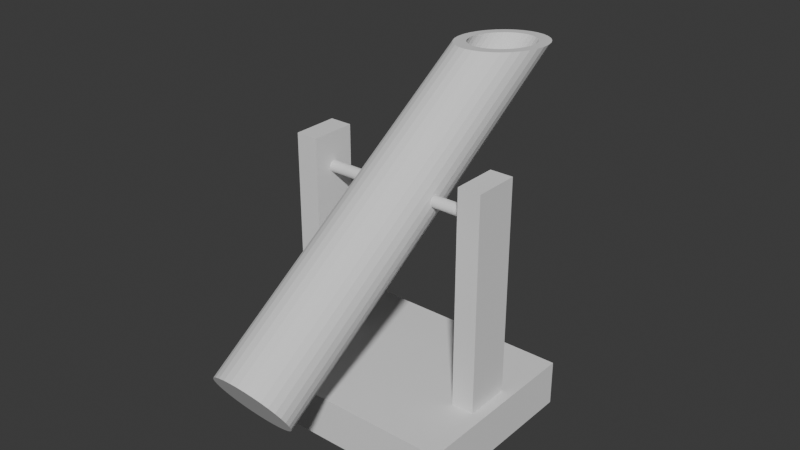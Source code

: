 # Source: sisiodosi_2.blend  (saved by Blender 4.2.66; exported with 4.5.12 LTS)
import bpy
from mathutils import Matrix  # noqa: F401  (used for matrix-valued properties, if any)

bpy.ops.wm.read_factory_settings(use_empty=True)
scene = bpy.context.scene
scene.name = 'Scene'

# ---- collections
col_collection = bpy.data.collections.new('Collection'); scene.collection.children.link(col_collection)

# ---- world
world_world = bpy.data.worlds.new('World'); scene.world = world_world
world_world.use_nodes = True; world_world.node_tree.nodes.clear()
_N = world_world.node_tree.nodes; _L = world_world.node_tree.links
n0 = _N.new('ShaderNodeOutputWorld'); n0.name = 'World Output'; n0.location = (300, 300)
n1 = _N.new('ShaderNodeBackground'); n1.name = 'Background'; n1.location = (10, 300)
n1.inputs[0].default_value = (0.05088, 0.05088, 0.05088, 1.0)
_L.new(n1.outputs[0], n0.inputs[0])
n0.is_active_output = True
world_world.color = (0.05088, 0.05088, 0.05088)
world_world.sun_shadow_jitter_overblur = 0.0

# ---- meshes
me_x = bpy.data.meshes.new('円柱')
me_x.from_pydata([(0.0, 1.0, -1.0), (0.1951, 0.9808, -1.0), (0.3827, 0.9239, -1.0), (0.5556, 0.8315, -1.0), (0.7071, 0.7071, -1.0), (0.8315, 0.5556, -1.0), (0.9239, 0.3827, -1.0), (0.9808, 0.1951, -1.0), (1.0, 0.0, -1.0), (0.9808, -0.1951, -1.0), (0.9239, -0.3827, -1.0), (0.8315, -0.5556, -1.0), (0.7071, -0.7071, -1.0), (0.5556, -0.8315, -1.0), (0.3827, -0.9239, -1.0), (0.1951, -0.9808, -1.0), (0.0, -1.0, -1.0), (-0.1951, -0.9808, -1.0), (-0.3827, -0.9239, -1.0), (-0.5556, -0.8315, -1.0), (-0.7071, -0.7071, -1.0), (-0.8315, -0.5556, -1.0), (-0.9239, -0.3827, -1.0), (-0.9808, -0.1951, -1.0), (-1.0, 0.0, -1.0), (-0.9808, 0.1951, -1.0), (-0.9239, 0.3827, -1.0), (-0.8315, 0.5556, -1.0), (-0.7071, 0.7071, -1.0), (-0.5556, 0.8315, -1.0), (-0.3827, 0.9239, -1.0), (-0.1951, 0.9808, -1.0), (0.2803, 0.6766, -1.0), (0.5179, 0.5179, -1.0), (0.4069, 0.609, -1.0), (0.5179, -0.5179, -1.0), (0.609, -0.4069, -1.0), (0.6766, -0.2803, -1.0), (-0.5179, -0.5179, -1.0), (-0.4069, -0.609, -1.0), (-0.2803, -0.6766, -1.0), (-0.6766, 0.2803, -1.0), (-0.5179, 0.5179, -1.0), (-0.609, 0.4069, -1.0), (0.0, 0.7324, -1.0), (0.2803, -0.6766, -1.0), (0.1429, -0.7183, -1.0), (0.1429, 0.7183, -1.0), (0.6766, 0.2803, -1.0), (0.609, 0.4069, -1.0), (0.7324, 0.0, -1.0), (0.7183, -0.1429, -1.0), (0.7183, 0.1429, -1.0), (0.4069, -0.609, -1.0), (-0.7324, 0.0, -1.0), (-0.7183, -0.1429, -1.0), (-0.7183, 0.1429, -1.0), (-0.609, -0.4069, -1.0), (-0.6766, -0.2803, -1.0), (-0.2803, 0.6766, -1.0), (-0.4069, 0.609, -1.0), (0.0, -0.7324, -1.0), (-0.1429, -0.7183, -1.0), (-0.1429, 0.7183, -1.0), (0.0, 1.0, 0.9926), (0.1951, 0.9808, 0.9887), (0.3827, 0.9239, 0.9772), (0.5556, 0.8315, 0.9584), (0.7071, 0.7071, 0.9332), (0.8315, 0.5556, 0.9025), (0.9239, 0.3827, 0.8675), (0.9808, 0.1951, 0.8295), (1.0, 0.0, 0.79), (0.9831, -0.1712, 0.7553), (0.9808, -0.1951, 0.7505), (0.9239, -0.3827, 0.7125), (0.8315, -0.5556, 0.6774), (0.7071, -0.7071, 0.6467), (0.5556, -0.8315, 0.6215), (0.3827, -0.9239, 0.6028), (0.1951, -0.9808, 0.5913), (0.0, -1.0, 0.5874), (-0.1951, -0.9808, 0.5913), (-0.3827, -0.9239, 0.6028), (-0.5556, -0.8315, 0.6215), (-0.7071, -0.7071, 0.6467), (-0.8315, -0.5556, 0.6774), (-0.9239, -0.3827, 0.7125), (-0.9808, -0.1951, 0.7505), (-0.9979, -0.0209, 0.7857), (-1.0, 0.0, 0.79), (-0.9808, 0.1951, 0.8295), (-0.9239, 0.3827, 0.8675), (-0.8315, 0.5556, 0.9025), (-0.7071, 0.7071, 0.9332), (-0.5556, 0.8315, 0.9584), (-0.3827, 0.9239, 0.9772), (-0.1951, 0.9808, 0.9887), (0.1429, 0.7183, 0.9355), (0.0, 0.7324, 0.9384), (0.2803, 0.6766, 0.9271), (0.4069, 0.609, 0.9134), (0.5179, 0.5179, 0.8949), (0.609, 0.4069, 0.8724), (0.6766, 0.2803, 0.8468), (0.7183, 0.1429, 0.8189), (0.7324, 0.0, 0.79), (0.7183, -0.1429, 0.761), (0.6766, -0.2803, 0.7332), (0.609, -0.4069, 0.7075), (0.5179, -0.5179, 0.6851), (0.4069, -0.609, 0.6666), (0.2803, -0.6766, 0.6529), (0.1429, -0.7183, 0.6445), (0.0, -0.7324, 0.6416), (-0.1429, -0.7183, 0.6445), (-0.2803, -0.6766, 0.6529), (-0.4069, -0.609, 0.6666), (-0.5179, -0.5179, 0.6851), (-0.609, -0.4069, 0.7075), (-0.6766, -0.2803, 0.7332), (-0.7183, -0.1429, 0.761), (-0.7324, 0.0, 0.79), (-0.7183, 0.1429, 0.8189), (-0.6766, 0.2803, 0.8468), (-0.609, 0.4069, 0.8724), (-0.5179, 0.5179, 0.8949), (-0.4069, 0.609, 0.9134), (-0.2803, 0.6766, 0.9271), (-0.1429, 0.7183, 0.9355), (0.0, 0.7324, -1.0), (0.0, 0.7324, -0.9237), (0.1429, 0.7183, -1.0), (0.1429, 0.7183, -0.9237), (0.2803, 0.6766, -1.0), (0.2803, 0.6766, -0.9237), (0.4069, 0.609, -1.0), (0.4069, 0.609, -0.9237), (0.5179, 0.5179, -1.0), (0.5179, 0.5179, -0.9237), (0.609, 0.4069, -1.0), (0.609, 0.4069, -0.9237), (0.6766, 0.2803, -1.0), (0.6766, 0.2803, -0.9237), (0.7183, 0.1429, -1.0), (0.7183, 0.1429, -0.9237), (0.7324, 0.0, -1.0), (0.7324, 0.0, -0.9237), (0.7183, -0.1429, -1.0), (0.7183, -0.1429, -0.9237), (0.6766, -0.2803, -1.0), (0.6766, -0.2803, -0.9237), (0.609, -0.4069, -1.0), (0.609, -0.4069, -0.9237), (0.5179, -0.5179, -1.0), (0.5179, -0.5179, -0.9237), (0.4069, -0.609, -1.0), (0.4069, -0.609, -0.9237), (0.2803, -0.6766, -1.0), (0.2803, -0.6766, -0.9237), (0.1429, -0.7183, -1.0), (0.1429, -0.7183, -0.9237), (0.0, -0.7324, -1.0), (0.0, -0.7324, -0.9237), (-0.1429, -0.7183, -1.0), (-0.1429, -0.7183, -0.9237), (-0.2803, -0.6766, -1.0), (-0.2803, -0.6766, -0.9237), (-0.4069, -0.609, -1.0), (-0.4069, -0.609, -0.9237), (-0.5179, -0.5179, -1.0), (-0.5179, -0.5179, -0.9237), (-0.609, -0.4069, -1.0), (-0.609, -0.4069, -0.9237), (-0.6766, -0.2803, -1.0), (-0.6766, -0.2803, -0.9237), (-0.7183, -0.1429, -1.0), (-0.7183, -0.1429, -0.9237), (-0.7324, 0.0, -1.0), (-0.7324, 0.0, -0.9237), (-0.7183, 0.1429, -1.0), (-0.7183, 0.1429, -0.9237), (-0.6766, 0.2803, -1.0), (-0.6766, 0.2803, -0.9237), (-0.609, 0.4069, -1.0), (-0.609, 0.4069, -0.9237), (-0.5179, 0.5179, -1.0), (-0.5179, 0.5179, -0.9237), (-0.4069, 0.609, -1.0), (-0.4069, 0.609, -0.9237), (-0.2803, 0.6766, -1.0), (-0.2803, 0.6766, -0.9237), (-0.1429, 0.7183, -1.0), (-0.1429, 0.7183, -0.9237), (1.0, 0.0, -0.025), (1.0, 0.0, 0.025), (0.9972, 0.02869, 0.02452), (0.9972, 0.02869, -0.02452), (0.992, 0.0817, -0.02079), (0.9945, 0.05628, 0.0231), (0.9945, 0.05628, -0.0231), (0.992, 0.0817, 0.02079), (0.9898, 0.104, -0.01768), (0.9898, 0.104, 0.01768), (0.988, 0.1223, 0.01389), (0.988, 0.1223, -0.01389), (0.9866, 0.1359, -0.009567), (0.9866, 0.1359, 0.009567), (0.9858, 0.1442, -0.004877), (0.9858, 0.1442, 0.004877), (0.9855, 0.1471, 0.0), (0.992, -0.0817, -0.02079), (0.9945, -0.05628, -0.0231), (0.9945, -0.05628, 0.0231), (0.992, -0.0817, 0.02079), (0.9972, -0.02869, 0.02452), (0.9972, -0.02869, -0.02452), (0.9855, -0.1471, 0.0), (0.9858, -0.1442, 0.004877), (0.9858, -0.1442, -0.004877), (0.988, -0.1223, -0.01389), (0.9866, -0.1359, 0.009567), (0.9866, -0.1359, -0.009567), (0.988, -0.1223, 0.01389), (0.9898, -0.104, 0.01768), (0.9898, -0.104, -0.01768), (-1.0, 0.0, -0.025), (-1.0, 0.0, 0.025), (-0.9855, -0.1471, 0.0), (-0.9858, -0.1442, -0.004877), (-0.9858, -0.1442, 0.004877), (-0.9866, -0.1359, -0.009567), (-0.9866, -0.1359, 0.009567), (-0.988, -0.1223, -0.01389), (-0.988, -0.1223, 0.01389), (-0.992, -0.0817, 0.02079), (-0.992, -0.0817, -0.02079), (-0.9898, -0.104, -0.01768), (-0.9898, -0.104, 0.01768), (-0.9945, -0.05628, -0.0231), (-0.9945, -0.05628, 0.0231), (-0.9972, -0.02869, 0.02452), (-0.9972, -0.02869, -0.02452), (-0.9972, 0.02869, 0.02452), (-0.9972, 0.02869, -0.02452), (-0.9945, 0.05628, -0.0231), (-0.9945, 0.05628, 0.0231), (-0.992, 0.0817, -0.02079), (-0.992, 0.0817, 0.02079), (-0.988, 0.1223, 0.01389), (-0.988, 0.1223, -0.01389), (-0.9898, 0.104, -0.01768), (-0.9898, 0.104, 0.01768), (-0.9866, 0.1359, -0.009567), (-0.9866, 0.1359, 0.009567), (-0.9855, 0.1471, 0.0), (-0.9858, 0.1442, 0.004877), (-0.9858, 0.1442, -0.004877), (0.7171, 0.1471, 0.0), (0.7183, 0.1429, -0.005634), (0.7179, 0.1442, -0.004877), (0.7183, 0.1429, 0.005634), (0.7179, 0.1442, 0.004877), (0.7243, 0.0817, -0.02079), (0.7243, 0.0817, 0.02079), (0.7222, 0.104, -0.01768), (0.7222, 0.104, 0.01768), (0.7204, 0.1223, 0.01389), (0.7204, 0.1223, -0.01389), (0.719, 0.1359, -0.009567), (0.719, 0.1359, 0.009567), (0.7296, 0.02869, -0.02452), (0.7296, 0.02869, 0.02452), (0.7324, 0.0, -0.025), (0.7324, 0.0, 0.025), (0.7269, 0.05628, -0.0231), (0.7269, 0.05628, 0.0231), (0.7183, -0.1429, -0.005634), (0.7183, -0.1429, 0.005634), (0.719, -0.1359, 0.009567), (0.719, -0.1359, -0.009567), (0.7204, -0.1223, -0.01389), (0.7204, -0.1223, 0.01389), (0.7222, -0.104, -0.01768), (0.7222, -0.104, 0.01768), (0.7243, -0.0817, 0.02079), (0.7243, -0.0817, -0.02079), (0.7269, -0.05628, 0.0231), (0.7269, -0.05628, -0.0231), (0.7296, -0.02869, 0.02452), (0.7296, -0.02869, -0.02452), (0.7171, -0.1471, 0.0), (0.7179, -0.1442, -0.004877), (0.7179, -0.1442, 0.004877), (-0.7171, -0.1471, 0.0), (-0.7179, -0.1442, -0.004877), (-0.7183, -0.1429, -0.005634), (-0.7183, -0.1429, 0.005634), (-0.7179, -0.1442, 0.004877), (-0.7269, -0.05628, 0.0231), (-0.7269, -0.05628, -0.0231), (-0.7296, -0.02869, 0.02452), (-0.7296, -0.02869, -0.02452), (-0.7324, 0.0, -0.025), (-0.7324, 0.0, 0.025), (-0.719, -0.1359, -0.009567), (-0.719, -0.1359, 0.009567), (-0.7204, -0.1223, -0.01389), (-0.7222, -0.104, 0.01768), (-0.7222, -0.104, -0.01768), (-0.7243, -0.0817, -0.02079), (-0.7243, -0.0817, 0.02079), (-0.7204, -0.1223, 0.01389), (-0.7222, 0.104, 0.01768), (-0.7222, 0.104, -0.01768), (-0.7243, 0.0817, -0.02079), (-0.7243, 0.0817, 0.02079), (-0.7204, 0.1223, -0.01389), (-0.7204, 0.1223, 0.01389), (-0.7183, 0.1429, -0.005634), (-0.7183, 0.1429, 0.005634), (-0.719, 0.1359, 0.009567), (-0.719, 0.1359, -0.009567), (-0.7296, 0.02869, -0.02452), (-0.7269, 0.05628, -0.0231), (-0.7269, 0.05628, 0.0231), (-0.7296, 0.02869, 0.02452), (-0.7171, 0.1471, 0.0), (-0.7179, 0.1442, -0.004877), (-0.7179, 0.1442, 0.004877)], [], [(1, 0, 64, 65), (2, 1, 65, 66), (3, 2, 66, 67), (4, 3, 67, 68), (69, 5, 4, 68), (70, 6, 5, 69), (71, 7, 6, 70), (194, 8, 7, 71, 72, 195, 196, 199, 201, 203, 204, 207, 209, 210, 208, 206, 205, 202, 198, 200, 197), (195, 72, 73, 74, 9, 8, 194, 216, 212, 211, 225, 220, 222, 219, 217, 218, 221, 223, 224, 214, 213, 215), (75, 10, 9, 74), (76, 11, 10, 75), (77, 12, 11, 76), (78, 13, 12, 77), (79, 14, 13, 78), (80, 15, 14, 79), (81, 16, 15, 80), (82, 17, 16, 81), (83, 18, 17, 82), (84, 19, 18, 83), (85, 20, 19, 84), (21, 20, 85, 86), (22, 21, 86, 87), (23, 22, 87, 88), (24, 23, 88, 89, 90, 227, 241, 240, 235, 238, 234, 232, 230, 228, 229, 231, 233, 237, 236, 239, 242, 226), (90, 91, 25, 24, 226, 244, 245, 247, 251, 250, 253, 257, 255, 256, 254, 249, 252, 248, 246, 243, 227), (26, 25, 91, 92), (27, 26, 92, 93), (28, 27, 93, 94), (29, 28, 94, 95), (30, 29, 95, 96), (31, 30, 96, 97), (0, 31, 97, 64), (50, 52, 7, 8, 9, 10, 11, 12, 13, 14, 15, 16, 17, 18, 19, 20, 21, 22, 23, 24, 25, 26, 27, 28, 29, 30, 31, 63, 59, 60, 42, 43, 41, 56, 54, 55, 58, 57, 38, 39, 40, 62, 61, 46, 45, 53, 35, 36, 37, 51), (63, 31, 0, 1, 2, 3, 4, 5, 6, 7, 52, 48, 49, 33, 34, 32, 47, 44), (130, 44, 47, 132), (133, 98, 99, 131), (132, 47, 32, 134), (135, 100, 98, 133), (134, 32, 34, 136), (137, 101, 100, 135), (136, 34, 33, 138), (139, 102, 101, 137), (141, 103, 102, 139), (33, 49, 140, 138), (143, 104, 103, 141), (49, 48, 142, 140), (105, 104, 143, 145, 259, 260, 258, 262, 261), (48, 52, 144, 142), (259, 145, 147, 273, 271, 275, 263, 265, 268, 269), (106, 105, 261, 270, 267, 266, 264, 276, 272, 274), (52, 50, 146, 144), (278, 107, 106, 274, 289, 287, 285, 284, 282, 279), (147, 149, 277, 280, 281, 283, 286, 288, 290, 273), (50, 51, 148, 146), (149, 151, 108, 107, 278, 293, 291, 292, 277), (51, 37, 150, 148), (109, 108, 151, 153), (37, 36, 152, 150), (155, 110, 109, 153), (36, 35, 154, 152), (157, 111, 110, 155), (35, 53, 156, 154), (159, 112, 111, 157), (53, 45, 158, 156), (113, 112, 159, 161), (45, 46, 160, 158), (114, 113, 161, 163), (46, 61, 162, 160), (165, 115, 114, 163), (61, 62, 164, 162), (116, 115, 165, 167), (62, 40, 166, 164), (117, 116, 167, 169), (40, 39, 168, 166), (171, 118, 117, 169), (39, 38, 170, 168), (170, 38, 57, 172), (173, 119, 118, 171), (172, 57, 58, 174), (175, 120, 119, 173), (174, 58, 55, 176), (297, 121, 120, 175, 177, 296, 295, 294, 298), (176, 55, 54, 178), (304, 122, 121, 297, 306, 312, 308, 311, 299, 301), (296, 177, 179, 303, 302, 300, 310, 309, 307, 305), (178, 54, 56, 180), (320, 123, 122, 304, 326, 325, 316, 313, 318, 321), (303, 179, 181, 319, 322, 317, 314, 315, 324, 323), (180, 56, 41, 182), (319, 181, 183, 124, 123, 320, 329, 327, 328), (182, 41, 43, 184), (185, 125, 124, 183), (184, 43, 42, 186), (187, 126, 125, 185), (186, 42, 60, 188), (189, 127, 126, 187), (188, 60, 59, 190), (191, 128, 127, 189), (190, 59, 63, 192), (193, 129, 128, 191), (192, 63, 44, 130), (131, 99, 129, 193), (106, 107, 73, 72, 71, 70, 69, 68, 67, 66, 65, 64, 97, 96, 95, 94, 93, 92, 91, 90, 89, 122, 123, 124, 125, 126, 127, 128, 129, 99, 98, 100, 101, 102, 103, 104, 105), (121, 122, 89, 88, 87, 86, 85, 84, 83, 82, 81, 80, 79, 78, 77, 76, 75, 74, 73, 107, 108, 109, 110, 111, 112, 113, 114, 115, 116, 117, 118, 119, 120), (141, 139, 137, 135, 133, 131, 193, 191, 189, 187, 185, 183, 181, 179, 177, 175, 173, 171, 169, 167, 165, 163, 161, 159, 157, 155, 153, 151, 149, 147, 145, 143), (192, 130, 132, 134, 136, 138, 140, 142, 144, 146, 148, 150, 152, 154, 156, 158, 160, 162, 164, 166, 168, 170, 172, 174, 176, 178, 180, 182, 184, 186, 188, 190), (208, 210, 258, 260), (255, 257, 328, 327), (206, 208, 260, 259, 269), (319, 328, 257, 253, 322), (205, 206, 269, 268), (253, 250, 317, 322), (202, 205, 268, 265), (250, 251, 314, 317), (198, 202, 265, 263), (314, 251, 247, 315), (200, 198, 263, 275), (315, 247, 245, 324), (197, 200, 275, 271), (245, 244, 323, 324), (194, 197, 271, 273), (244, 226, 303, 323), (290, 216, 194, 273), (242, 302, 303, 226), (288, 212, 216, 290), (239, 300, 302, 242), (286, 211, 212, 288), (239, 236, 310, 300), (283, 225, 211, 286), (236, 237, 309, 310), (281, 220, 225, 283), (237, 233, 307, 309), (280, 222, 220, 281), (231, 305, 307, 233), (277, 292, 219, 222, 280), (229, 295, 296, 305, 231), (291, 217, 219, 292), (295, 229, 228, 294), (217, 291, 293, 218), (294, 228, 230, 298), (218, 293, 278, 279, 221), (298, 230, 232, 306, 297), (221, 279, 282, 223), (306, 232, 234, 312), (223, 282, 284, 224), (312, 234, 238, 308), (224, 284, 285, 214), (308, 238, 235, 311), (214, 285, 287, 213), (311, 235, 240, 299), (213, 287, 289, 215), (299, 240, 241, 301), (215, 289, 274, 195), (301, 241, 227, 304), (272, 196, 195, 274), (304, 227, 243, 326), (276, 199, 196, 272), (326, 243, 246, 325), (264, 201, 199, 276), (248, 316, 325, 246), (266, 203, 201, 264), (252, 313, 316, 248), (267, 204, 203, 266), (313, 252, 249, 318), (270, 207, 204, 267), (318, 249, 254, 321), (262, 209, 207, 270, 261), (321, 254, 256, 329, 320), (258, 210, 209, 262), (255, 327, 329, 256)])
_uv = me_x.uv_layers.new(name='UVマップ')
_uv.uv.foreach_set('vector', [0.9688, 0.5, 1.0, 0.5, 1.0, 0.9981, 0.9687, 0.9972, 0.9375, 0.5, 0.9688, 0.5, 0.9687, 0.9972, 0.9375, 0.9943, 0.9062, 0.5, 0.9375, 0.5, 0.9375, 0.9943, 0.9062, 0.9896, 0.875, 0.5, 0.9062, 0.5, 0.9062, 0.9896, 0.875, 0.9833, 0.8438, 0.9756, 0.8438, 0.5, 0.875, 0.5, 0.875, 0.9833, 0.8125, 0.9669, 0.8125, 0.5, 0.8438, 0.5, 0.8438, 0.9756, 0.7812, 0.9574, 0.7812, 0.5, 0.8125, 0.5, 0.8125, 0.9669, 0.75, 0.7437, 0.75, 0.5, 0.7812, 0.5, 0.7812, 0.9574, 0.75, 0.9475, 0.75, 0.7562, 0.7546, 0.7561, 0.759, 0.7558, 0.7631, 0.7552, 0.7667, 0.7544, 0.7696, 0.7535, 0.7718, 0.7524, 0.7731, 0.7512, 0.7736, 0.75, 0.7731, 0.7488, 0.7718, 0.7476, 0.7696, 0.7465, 0.7667, 0.7456, 0.7631, 0.7448, 0.759, 0.7442, 0.7546, 0.7439, 0.75, 0.7562, 0.75, 0.9475, 0.7226, 0.9388, 0.7188, 0.9376, 0.7188, 0.5, 0.75, 0.5, 0.75, 0.7437, 0.7454, 0.7439, 0.741, 0.7442, 0.7369, 0.7448, 0.7333, 0.7456, 0.7304, 0.7465, 0.7282, 0.7476, 0.7269, 0.7488, 0.7264, 0.75, 0.7269, 0.7512, 0.7282, 0.7524, 0.7304, 0.7535, 0.7333, 0.7544, 0.7369, 0.7552, 0.741, 0.7558, 0.7454, 0.7561, 0.6875, 0.9281, 0.6875, 0.5, 0.7188, 0.5, 0.7188, 0.9376, 0.6562, 0.9194, 0.6562, 0.5, 0.6875, 0.5, 0.6875, 0.9281, 0.625, 0.9117, 0.625, 0.5, 0.6562, 0.5, 0.6562, 0.9194, 0.5938, 0.9054, 0.5938, 0.5, 0.625, 0.5, 0.625, 0.9117, 0.5625, 0.9007, 0.5625, 0.5, 0.5938, 0.5, 0.5938, 0.9054, 0.5312, 0.8978, 0.5312, 0.5, 0.5625, 0.5, 0.5625, 0.9007, 0.5, 0.8968, 0.5, 0.5, 0.5312, 0.5, 0.5312, 0.8978, 0.4688, 0.8978, 0.4688, 0.5, 0.5, 0.5, 0.5, 0.8968, 0.4375, 0.9007, 0.4375, 0.5, 0.4688, 0.5, 0.4688, 0.8978, 0.4062, 0.9054, 0.4062, 0.5, 0.4375, 0.5, 0.4375, 0.9007, 0.375, 0.9117, 0.375, 0.5, 0.4062, 0.5, 0.4062, 0.9054, 0.3438, 0.5, 0.375, 0.5, 0.375, 0.9117, 0.3438, 0.9194, 0.3125, 0.5, 0.3438, 0.5, 0.3438, 0.9194, 0.3125, 0.9281, 0.2812, 0.5, 0.3125, 0.5, 0.3125, 0.9281, 0.2812, 0.9376, 0.25, 0.5, 0.2812, 0.5, 0.2812, 0.9376, 0.2533, 0.9464, 0.25, 0.9475, 0.25, 0.7562, 0.2546, 0.7561, 0.259, 0.7558, 0.2631, 0.7552, 0.2667, 0.7544, 0.2696, 0.7535, 0.2718, 0.7524, 0.2731, 0.7512, 0.2736, 0.75, 0.2731, 0.7488, 0.2718, 0.7476, 0.2696, 0.7465, 0.2667, 0.7456, 0.2631, 0.7448, 0.259, 0.7442, 0.2546, 0.7439, 0.25, 0.7437, 0.25, 0.9475, 0.2188, 0.9574, 0.2188, 0.5, 0.25, 0.5, 0.25, 0.7437, 0.2454, 0.7439, 0.241, 0.7442, 0.2369, 0.7448, 0.2333, 0.7456, 0.2304, 0.7465, 0.2282, 0.7476, 0.2269, 0.7488, 0.2264, 0.75, 0.2269, 0.7512, 0.2282, 0.7524, 0.2304, 0.7535, 0.2333, 0.7544, 0.2369, 0.7552, 0.241, 0.7558, 0.2454, 0.7561, 0.25, 0.7562, 0.1875, 0.5, 0.2188, 0.5, 0.2188, 0.9574, 0.1875, 0.9669, 0.1562, 0.5, 0.1875, 0.5, 0.1875, 0.9669, 0.1562, 0.9756, 0.125, 0.5, 0.1562, 0.5, 0.1562, 0.9756, 0.125, 0.9833, 0.09375, 0.5, 0.125, 0.5, 0.125, 0.9833, 0.09375, 0.9896, 0.0625, 0.5, 0.09375, 0.5, 0.09375, 0.9896, 0.0625, 0.9943, 0.03125, 0.5, 0.0625, 0.5, 0.0625, 0.9943, 0.03125, 0.9972, 0.0, 0.5, 0.03125, 0.5, 0.03125, 0.9972, 0.0, 0.9981, 0.9258, 0.25, 0.9224, 0.2843, 0.9854, 0.2968, 0.99, 0.25, 0.9854, 0.2032, 0.9717, 0.1582, 0.9496, 0.1167, 0.9197, 0.08029, 0.8833, 0.05045, 0.8418, 0.02827, 0.7968, 0.01461, 0.75, 0.01, 0.7032, 0.01461, 0.6582, 0.02827, 0.6167, 0.05045, 0.5803, 0.08029, 0.5504, 0.1167, 0.5283, 0.1582, 0.5146, 0.2032, 0.51, 0.25, 0.5146, 0.2968, 0.5283, 0.3418, 0.5504, 0.3833, 0.5803, 0.4197, 0.6167, 0.4496, 0.6582, 0.4717, 0.7032, 0.4854, 0.7157, 0.4224, 0.6827, 0.4124, 0.6523, 0.3962, 0.6257, 0.3743, 0.6038, 0.3477, 0.5876, 0.3173, 0.5776, 0.2843, 0.5742, 0.25, 0.5776, 0.2157, 0.5876, 0.1827, 0.6038, 0.1523, 0.6257, 0.1257, 0.6523, 0.1038, 0.6827, 0.08761, 0.7157, 0.0776, 0.75, 0.07423, 0.7843, 0.0776, 0.8173, 0.08761, 0.8477, 0.1038, 0.8743, 0.1257, 0.8962, 0.1523, 0.9124, 0.1827, 0.9224, 0.2157, 0.7157, 0.4224, 0.7032, 0.4854, 0.75, 0.49, 0.7968, 0.4854, 0.8418, 0.4717, 0.8833, 0.4496, 0.9197, 0.4197, 0.9496, 0.3833, 0.9717, 0.3418, 0.9854, 0.2968, 0.9224, 0.2843, 0.9124, 0.3173, 0.8962, 0.3477, 0.8743, 0.3743, 0.8477, 0.3962, 0.8173, 0.4124, 0.7843, 0.4224, 0.75, 0.4258, 1.0, 0.525, 1.0, 0.525, 0.9688, 0.525, 0.9688, 0.525, 0.9688, 0.5422, 0.9688, 0.9605, 1.0, 0.9611, 1.0, 0.5422, 0.9688, 0.525, 0.9688, 0.525, 0.9375, 0.525, 0.9375, 0.525, 0.9375, 0.5422, 0.9375, 0.9586, 0.9688, 0.9605, 0.9688, 0.5422, 0.9375, 0.525, 0.9375, 0.525, 0.9062, 0.525, 0.9062, 0.525, 0.9062, 0.5422, 0.9062, 0.9555, 0.9375, 0.9586, 0.9375, 0.5422, 0.9062, 0.525, 0.9062, 0.525, 0.875, 0.525, 0.875, 0.525, 0.875, 0.5422, 0.875, 0.9514, 0.9062, 0.9555, 0.9062, 0.5422, 0.8438, 0.5422, 0.8438, 0.9463, 0.875, 0.9514, 0.875, 0.5422, 0.875, 0.525, 0.8438, 0.525, 0.8438, 0.525, 0.875, 0.525, 0.8125, 0.5422, 0.8125, 0.9405, 0.8438, 0.9463, 0.8438, 0.5422, 0.8438, 0.525, 0.8125, 0.525, 0.8125, 0.525, 0.8438, 0.525, 0.7812, 0.9343, 0.8125, 0.9405, 0.8125, 0.5422, 0.7812, 0.5422, 0.7812, 0.7487, 0.7816, 0.7489, 0.7822, 0.75, 0.7816, 0.7511, 0.7812, 0.7513, 0.8125, 0.525, 0.7812, 0.525, 0.7812, 0.525, 0.8125, 0.525, 0.7812, 0.7487, 0.7812, 0.5422, 0.75, 0.5422, 0.75, 0.7444, 0.7563, 0.7445, 0.7623, 0.7448, 0.7679, 0.7453, 0.7727, 0.746, 0.7767, 0.7469, 0.7797, 0.7478, 0.75, 0.9277, 0.7812, 0.9343, 0.7812, 0.7513, 0.7797, 0.7522, 0.7767, 0.7531, 0.7727, 0.754, 0.7679, 0.7547, 0.7623, 0.7552, 0.7563, 0.7555, 0.75, 0.7556, 0.7812, 0.525, 0.75, 0.525, 0.75, 0.525, 0.7812, 0.525, 0.7188, 0.7513, 0.7188, 0.9212, 0.75, 0.9277, 0.75, 0.7556, 0.7437, 0.7555, 0.7377, 0.7552, 0.7321, 0.7547, 0.7273, 0.754, 0.7233, 0.7531, 0.7203, 0.7522, 0.75, 0.5422, 0.7188, 0.5422, 0.7188, 0.7487, 0.7203, 0.7478, 0.7233, 0.7469, 0.7273, 0.746, 0.7321, 0.7453, 0.7377, 0.7448, 0.7437, 0.7445, 0.75, 0.7444, 0.75, 0.525, 0.7188, 0.525, 0.7188, 0.525, 0.75, 0.525, 0.7188, 0.5422, 0.6875, 0.5422, 0.6875, 0.915, 0.7188, 0.9212, 0.7188, 0.7513, 0.7184, 0.7511, 0.7178, 0.75, 0.7184, 0.7489, 0.7188, 0.7487, 0.7188, 0.525, 0.6875, 0.525, 0.6875, 0.525, 0.7188, 0.525, 0.6562, 0.9092, 0.6875, 0.915, 0.6875, 0.5422, 0.6562, 0.5422, 0.6875, 0.525, 0.6562, 0.525, 0.6562, 0.525, 0.6875, 0.525, 0.625, 0.5422, 0.625, 0.9041, 0.6562, 0.9092, 0.6562, 0.5422, 0.6562, 0.525, 0.625, 0.525, 0.625, 0.525, 0.6562, 0.525, 0.5938, 0.5422, 0.5938, 0.9, 0.625, 0.9041, 0.625, 0.5422, 0.625, 0.525, 0.5938, 0.525, 0.5938, 0.525, 0.625, 0.525, 0.5625, 0.5422, 0.5625, 0.8969, 0.5938, 0.9, 0.5938, 0.5422, 0.5938, 0.525, 0.5625, 0.525, 0.5625, 0.525, 0.5938, 0.525, 0.5312, 0.895, 0.5625, 0.8969, 0.5625, 0.5422, 0.5312, 0.5422, 0.5625, 0.525, 0.5312, 0.525, 0.5312, 0.525, 0.5625, 0.525, 0.5, 0.8944, 0.5312, 0.895, 0.5312, 0.5422, 0.5, 0.5422, 0.5312, 0.525, 0.5, 0.525, 0.5, 0.525, 0.5312, 0.525, 0.4688, 0.5422, 0.4688, 0.895, 0.5, 0.8944, 0.5, 0.5422, 0.5, 0.525, 0.4688, 0.525, 0.4688, 0.525, 0.5, 0.525, 0.4375, 0.8969, 0.4688, 0.895, 0.4688, 0.5422, 0.4375, 0.5422, 0.4688, 0.525, 0.4375, 0.525, 0.4375, 0.525, 0.4688, 0.525, 0.4062, 0.9, 0.4375, 0.8969, 0.4375, 0.5422, 0.4062, 0.5422, 0.4375, 0.525, 0.4062, 0.525, 0.4062, 0.525, 0.4375, 0.525, 0.375, 0.5422, 0.375, 0.9041, 0.4062, 0.9, 0.4062, 0.5422, 0.4062, 0.525, 0.375, 0.525, 0.375, 0.525, 0.4062, 0.525, 0.375, 0.525, 0.375, 0.525, 0.3438, 0.525, 0.3438, 0.525, 0.3438, 0.5422, 0.3438, 0.9092, 0.375, 0.9041, 0.375, 0.5422, 0.3438, 0.525, 0.3438, 0.525, 0.3125, 0.525, 0.3125, 0.525, 0.3125, 0.5422, 0.3125, 0.915, 0.3438, 0.9092, 0.3438, 0.5422, 0.3125, 0.525, 0.3125, 0.525, 0.2812, 0.525, 0.2812, 0.525, 0.2812, 0.7513, 0.2812, 0.9212, 0.3125, 0.915, 0.3125, 0.5422, 0.2812, 0.5422, 0.2812, 0.7487, 0.2816, 0.7489, 0.2822, 0.75, 0.2816, 0.7511, 0.2812, 0.525, 0.2812, 0.525, 0.25, 0.525, 0.25, 0.525, 0.25, 0.7556, 0.25, 0.9277, 0.2812, 0.9212, 0.2812, 0.7513, 0.2797, 0.7522, 0.2767, 0.7531, 0.2727, 0.754, 0.2679, 0.7547, 0.2623, 0.7552, 0.2563, 0.7555, 0.2812, 0.7487, 0.2812, 0.5422, 0.25, 0.5422, 0.25, 0.7444, 0.2563, 0.7445, 0.2623, 0.7448, 0.2679, 0.7453, 0.2727, 0.746, 0.2767, 0.7469, 0.2797, 0.7478, 0.25, 0.525, 0.25, 0.525, 0.2188, 0.525, 0.2188, 0.525, 0.2188, 0.7513, 0.2188, 0.9343, 0.25, 0.9277, 0.25, 0.7556, 0.2437, 0.7555, 0.2377, 0.7552, 0.2321, 0.7547, 0.2273, 0.754, 0.2233, 0.7531, 0.2203, 0.7522, 0.25, 0.7444, 0.25, 0.5422, 0.2188, 0.5422, 0.2188, 0.7487, 0.2203, 0.7478, 0.2233, 0.7469, 0.2273, 0.746, 0.2321, 0.7453, 0.2377, 0.7448, 0.2437, 0.7445, 0.2188, 0.525, 0.2188, 0.525, 0.1875, 0.525, 0.1875, 0.525, 0.2188, 0.7487, 0.2188, 0.5422, 0.1875, 0.5422, 0.1875, 0.9405, 0.2188, 0.9343, 0.2188, 0.7513, 0.2184, 0.7511, 0.2178, 0.75, 0.2184, 0.7489, 0.1875, 0.525, 0.1875, 0.525, 0.1562, 0.525, 0.1562, 0.525, 0.1562, 0.5422, 0.1562, 0.9463, 0.1875, 0.9405, 0.1875, 0.5422, 0.1562, 0.525, 0.1562, 0.525, 0.125, 0.525, 0.125, 0.525, 0.125, 0.5422, 0.125, 0.9514, 0.1562, 0.9463, 0.1562, 0.5422, 0.125, 0.525, 0.125, 0.525, 0.09375, 0.525, 0.09375, 0.525, 0.09375, 0.5422, 0.09375, 0.9555, 0.125, 0.9514, 0.125, 0.5422, 0.09375, 0.525, 0.09375, 0.525, 0.0625, 0.525, 0.0625, 0.525, 0.0625, 0.5422, 0.0625, 0.9586, 0.09375, 0.9555, 0.09375, 0.5422, 0.0625, 0.525, 0.0625, 0.525, 0.03125, 0.525, 0.03125, 0.525, 0.03125, 0.5422, 0.03125, 0.9605, 0.0625, 0.9586, 0.0625, 0.5422, 0.03125, 0.525, 0.03125, 0.525, 0.0, 0.525, 0.0, 0.525, 0.0, 0.5422, 0.0, 0.9611, 0.03125, 0.9605, 0.03125, 0.5422, 0.5382, 0.7984, 0.5469, 0.7996, 0.5487, 0.7772, 0.5382, 0.7758, 0.5263, 0.7774, 0.5149, 0.7822, 0.5044, 0.7901, 0.4951, 0.8006, 0.4876, 0.8134, 0.4819, 0.8281, 0.4785, 0.844, 0.4773, 0.8605, 0.4785, 0.877, 0.4819, 0.8929, 0.4876, 0.9076, 0.4951, 0.9204, 0.5044, 0.9309, 0.5149, 0.9388, 0.5263, 0.9436, 0.5382, 0.9452, 0.5395, 0.945, 0.5382, 0.9225, 0.5295, 0.9213, 0.5212, 0.9178, 0.5134, 0.9121, 0.5067, 0.9044, 0.5011, 0.895, 0.497, 0.8842, 0.4945, 0.8726, 0.4936, 0.8605, 0.4945, 0.8484, 0.497, 0.8367, 0.5011, 0.826, 0.5067, 0.8166, 0.5134, 0.8089, 0.5212, 0.8032, 0.5295, 0.7996, 0.5469, 0.9213, 0.5382, 0.9225, 0.5395, 0.945, 0.5501, 0.9436, 0.5616, 0.9388, 0.5721, 0.9309, 0.5813, 0.9204, 0.5889, 0.9076, 0.5945, 0.8929, 0.598, 0.877, 0.5992, 0.8605, 0.598, 0.844, 0.5945, 0.8281, 0.5889, 0.8134, 0.5813, 0.8006, 0.5721, 0.7901, 0.5616, 0.7822, 0.5501, 0.7774, 0.5487, 0.7772, 0.5469, 0.7996, 0.5553, 0.8032, 0.563, 0.8089, 0.5698, 0.8166, 0.5754, 0.826, 0.5795, 0.8367, 0.582, 0.8484, 0.5829, 0.8605, 0.582, 0.8726, 0.5795, 0.8842, 0.5754, 0.895, 0.5698, 0.9044, 0.563, 0.9121, 0.5553, 0.9178, 0.4232, 0.3657, 0.3973, 0.3973, 0.3657, 0.4232, 0.3297, 0.4424, 0.2906, 0.4543, 0.25, 0.4583, 0.2094, 0.4543, 0.1703, 0.4424, 0.1343, 0.4232, 0.1027, 0.3973, 0.07684, 0.3657, 0.05759, 0.3297, 0.04574, 0.2906, 0.04174, 0.25, 0.04574, 0.2094, 0.05759, 0.1703, 0.07684, 0.1343, 0.1027, 0.1027, 0.1343, 0.07684, 0.1703, 0.05759, 0.2094, 0.04574, 0.25, 0.04174, 0.2906, 0.04574, 0.3297, 0.05759, 0.3657, 0.07684, 0.3973, 0.1027, 0.4232, 0.1343, 0.4424, 0.1703, 0.4543, 0.2094, 0.4583, 0.25, 0.4543, 0.2906, 0.4424, 0.3297, 0.7094, 0.4543, 0.75, 0.4583, 0.7906, 0.4543, 0.8297, 0.4424, 0.8657, 0.4232, 0.8973, 0.3973, 0.9232, 0.3657, 0.9424, 0.3297, 0.9543, 0.2906, 0.9583, 0.25, 0.9543, 0.2094, 0.9424, 0.1703, 0.9232, 0.1343, 0.8973, 0.1027, 0.8657, 0.07684, 0.8297, 0.05759, 0.7906, 0.04574, 0.75, 0.04174, 0.7094, 0.04574, 0.6703, 0.05759, 0.6343, 0.07684, 0.6027, 0.1027, 0.5768, 0.1343, 0.5576, 0.1703, 0.5457, 0.2094, 0.5417, 0.25, 0.5457, 0.2906, 0.5576, 0.3297, 0.5768, 0.3657, 0.6027, 0.3973, 0.6343, 0.4232, 0.6703, 0.4424, 0.9688, 0.6453, 1.0, 0.6453, 1.0, 0.6738, 0.9688, 0.6737, 1.0, 0.8547, 0.9688, 0.8547, 0.9688, 0.8263, 1.0, 0.8262, 0.9375, 0.6452, 0.9688, 0.6453, 0.9688, 0.6737, 0.9637, 0.6737, 0.9375, 0.6736, 0.9637, 0.8263, 0.9688, 0.8263, 0.9688, 0.8547, 0.9375, 0.8548, 0.9375, 0.8264, 0.9062, 0.645, 0.9375, 0.6452, 0.9375, 0.6736, 0.9062, 0.6735, 0.9375, 0.8548, 0.9062, 0.855, 0.9062, 0.8265, 0.9375, 0.8264, 0.875, 0.6448, 0.9062, 0.645, 0.9062, 0.6735, 0.875, 0.6733, 0.9062, 0.855, 0.875, 0.8552, 0.875, 0.8267, 0.9062, 0.8265, 0.8438, 0.6446, 0.875, 0.6448, 0.875, 0.6733, 0.8438, 0.673, 0.875, 0.8267, 0.875, 0.8552, 0.8438, 0.8554, 0.8438, 0.827, 0.8125, 0.6443, 0.8438, 0.6446, 0.8438, 0.673, 0.8125, 0.6728, 0.8438, 0.827, 0.8438, 0.8554, 0.8125, 0.8557, 0.8125, 0.8272, 0.7812, 0.6441, 0.8125, 0.6443, 0.8125, 0.6728, 0.7812, 0.6725, 0.8125, 0.8557, 0.7812, 0.8559, 0.7812, 0.8275, 0.8125, 0.8272, 0.75, 0.6438, 0.7812, 0.6441, 0.7812, 0.6725, 0.75, 0.6722, 0.7812, 0.8559, 0.75, 0.8562, 0.75, 0.8278, 0.7812, 0.8275, 0.7188, 0.6725, 0.7188, 0.6441, 0.75, 0.6438, 0.75, 0.6722, 0.7188, 0.8559, 0.7188, 0.8275, 0.75, 0.8278, 0.75, 0.8562, 0.6875, 0.6728, 0.6875, 0.6443, 0.7188, 0.6441, 0.7188, 0.6725, 0.6875, 0.8557, 0.6875, 0.8272, 0.7188, 0.8275, 0.7188, 0.8559, 0.6562, 0.673, 0.6562, 0.6446, 0.6875, 0.6443, 0.6875, 0.6728, 0.6875, 0.8557, 0.6562, 0.8554, 0.6562, 0.827, 0.6875, 0.8272, 0.625, 0.6733, 0.625, 0.6448, 0.6562, 0.6446, 0.6562, 0.673, 0.6562, 0.8554, 0.625, 0.8552, 0.625, 0.8267, 0.6562, 0.827, 0.5938, 0.6735, 0.5938, 0.645, 0.625, 0.6448, 0.625, 0.6733, 0.625, 0.8552, 0.5938, 0.855, 0.5938, 0.8265, 0.625, 0.8267, 0.5625, 0.6736, 0.5625, 0.6452, 0.5938, 0.645, 0.5938, 0.6735, 0.5625, 0.8548, 0.5625, 0.8264, 0.5938, 0.8265, 0.5938, 0.855, 0.5363, 0.6737, 0.5312, 0.6737, 0.5312, 0.6453, 0.5625, 0.6452, 0.5625, 0.6736, 0.5312, 0.8547, 0.5312, 0.8263, 0.5363, 0.8263, 0.5625, 0.8264, 0.5625, 0.8548, 0.5, 0.6738, 0.5, 0.6453, 0.5312, 0.6453, 0.5312, 0.6737, 0.5312, 0.8263, 0.5312, 0.8547, 0.5, 0.8547, 0.5, 0.8262, 0.5, 0.6453, 0.5, 0.6738, 0.4688, 0.6737, 0.4688, 0.6453, 0.5, 0.8262, 0.5, 0.8547, 0.4688, 0.8547, 0.4688, 0.8263, 0.4688, 0.6453, 0.4688, 0.6737, 0.4637, 0.6737, 0.4375, 0.6736, 0.4375, 0.6452, 0.4688, 0.8263, 0.4688, 0.8547, 0.4375, 0.8548, 0.4375, 0.8264, 0.4637, 0.8263, 0.4375, 0.6452, 0.4375, 0.6736, 0.4062, 0.6735, 0.4062, 0.645, 0.4375, 0.8264, 0.4375, 0.8548, 0.4062, 0.855, 0.4062, 0.8265, 0.4062, 0.645, 0.4062, 0.6735, 0.375, 0.6733, 0.375, 0.6448, 0.4062, 0.8265, 0.4062, 0.855, 0.375, 0.8552, 0.375, 0.8267, 0.375, 0.6448, 0.375, 0.6733, 0.3438, 0.673, 0.3438, 0.6446, 0.375, 0.8267, 0.375, 0.8552, 0.3438, 0.8554, 0.3438, 0.827, 0.3438, 0.6446, 0.3438, 0.673, 0.3125, 0.6728, 0.3125, 0.6443, 0.3438, 0.827, 0.3438, 0.8554, 0.3125, 0.8557, 0.3125, 0.8272, 0.3125, 0.6443, 0.3125, 0.6728, 0.2812, 0.6725, 0.2812, 0.6441, 0.3125, 0.8272, 0.3125, 0.8557, 0.2812, 0.8559, 0.2812, 0.8275, 0.2812, 0.6441, 0.2812, 0.6725, 0.25, 0.6722, 0.25, 0.6438, 0.2812, 0.8275, 0.2812, 0.8559, 0.25, 0.8562, 0.25, 0.8278, 0.2188, 0.6725, 0.2188, 0.6441, 0.25, 0.6438, 0.25, 0.6722, 0.25, 0.8278, 0.25, 0.8562, 0.2188, 0.8559, 0.2188, 0.8275, 0.1875, 0.6728, 0.1875, 0.6443, 0.2188, 0.6441, 0.2188, 0.6725, 0.2188, 0.8275, 0.2188, 0.8559, 0.1875, 0.8557, 0.1875, 0.8272, 0.1562, 0.673, 0.1562, 0.6446, 0.1875, 0.6443, 0.1875, 0.6728, 0.1562, 0.8554, 0.1562, 0.827, 0.1875, 0.8272, 0.1875, 0.8557, 0.125, 0.6733, 0.125, 0.6448, 0.1562, 0.6446, 0.1562, 0.673, 0.125, 0.8552, 0.125, 0.8267, 0.1562, 0.827, 0.1562, 0.8554, 0.09375, 0.6735, 0.09375, 0.645, 0.125, 0.6448, 0.125, 0.6733, 0.125, 0.8267, 0.125, 0.8552, 0.09375, 0.855, 0.09375, 0.8265, 0.0625, 0.6736, 0.0625, 0.6452, 0.09375, 0.645, 0.09375, 0.6735, 0.09375, 0.8265, 0.09375, 0.855, 0.0625, 0.8548, 0.0625, 0.8264, 0.03125, 0.6737, 0.03125, 0.6453, 0.0625, 0.6452, 0.0625, 0.6736, 0.03629, 0.6737, 0.0625, 0.8264, 0.0625, 0.8548, 0.03125, 0.8547, 0.03125, 0.8263, 0.03629, 0.8263, 0.0, 0.6738, 0.0, 0.6453, 0.03125, 0.6453, 0.03125, 0.6737, 0.0, 0.8547, 0.0, 0.8262, 0.03125, 0.8263, 0.03125, 0.8547])
me_x.update()
me_003 = bpy.data.meshes.new('円柱.003')
me_003.from_pydata([(0.0, 1.0, -1.0), (0.0, 1.0, 1.0), (0.1951, 0.9808, -1.0), (0.1951, 0.9808, 1.0), (0.3827, 0.9239, -1.0), (0.3827, 0.9239, 1.0), (0.5556, 0.8315, -1.0), (0.5556, 0.8315, 1.0), (0.7071, 0.7071, -1.0), (0.7071, 0.7071, 1.0), (0.8315, 0.5556, -1.0), (0.8315, 0.5556, 1.0), (0.9239, 0.3827, -1.0), (0.9239, 0.3827, 1.0), (0.9808, 0.1951, -1.0), (0.9808, 0.1951, 1.0), (1.0, 0.0, -1.0), (1.0, 0.0, 1.0), (0.9808, -0.1951, -1.0), (0.9808, -0.1951, 1.0), (0.9239, -0.3827, -1.0), (0.9239, -0.3827, 1.0), (0.8315, -0.5556, -1.0), (0.8315, -0.5556, 1.0), (0.7071, -0.7071, -1.0), (0.7071, -0.7071, 1.0), (0.5556, -0.8315, -1.0), (0.5556, -0.8315, 1.0), (0.3827, -0.9239, -1.0), (0.3827, -0.9239, 1.0), (0.1951, -0.9808, -1.0), (0.1951, -0.9808, 1.0), (0.0, -1.0, -1.0), (0.0, -1.0, 1.0), (-0.1951, -0.9808, -1.0), (-0.1951, -0.9808, 1.0), (-0.3827, -0.9239, -1.0), (-0.3827, -0.9239, 1.0), (-0.5556, -0.8315, -1.0), (-0.5556, -0.8315, 1.0), (-0.7071, -0.7071, -1.0), (-0.7071, -0.7071, 1.0), (-0.8315, -0.5556, -1.0), (-0.8315, -0.5556, 1.0), (-0.9239, -0.3827, -1.0), (-0.9239, -0.3827, 1.0), (-0.9808, -0.1951, -1.0), (-0.9808, -0.1951, 1.0), (-1.0, 0.0, -1.0), (-1.0, 0.0, 1.0), (-0.9808, 0.1951, -1.0), (-0.9808, 0.1951, 1.0), (-0.9239, 0.3827, -1.0), (-0.9239, 0.3827, 1.0), (-0.8315, 0.5556, -1.0), (-0.8315, 0.5556, 1.0), (-0.7071, 0.7071, -1.0), (-0.7071, 0.7071, 1.0), (-0.5556, 0.8315, -1.0), (-0.5556, 0.8315, 1.0), (-0.3827, 0.9239, -1.0), (-0.3827, 0.9239, 1.0), (-0.1951, 0.9808, -1.0), (-0.1951, 0.9808, 1.0)], [], [(0, 1, 3, 2), (2, 3, 5, 4), (4, 5, 7, 6), (6, 7, 9, 8), (8, 9, 11, 10), (10, 11, 13, 12), (12, 13, 15, 14), (14, 15, 17, 16), (16, 17, 19, 18), (18, 19, 21, 20), (20, 21, 23, 22), (22, 23, 25, 24), (24, 25, 27, 26), (26, 27, 29, 28), (28, 29, 31, 30), (30, 31, 33, 32), (32, 33, 35, 34), (34, 35, 37, 36), (36, 37, 39, 38), (38, 39, 41, 40), (40, 41, 43, 42), (42, 43, 45, 44), (44, 45, 47, 46), (46, 47, 49, 48), (48, 49, 51, 50), (50, 51, 53, 52), (52, 53, 55, 54), (54, 55, 57, 56), (56, 57, 59, 58), (58, 59, 61, 60), (3, 1, 63, 61, 59, 57, 55, 53, 51, 49, 47, 45, 43, 41, 39, 37, 35, 33, 31, 29, 27, 25, 23, 21, 19, 17, 15, 13, 11, 9, 7, 5), (60, 61, 63, 62), (62, 63, 1, 0), (0, 2, 4, 6, 8, 10, 12, 14, 16, 18, 20, 22, 24, 26, 28, 30, 32, 34, 36, 38, 40, 42, 44, 46, 48, 50, 52, 54, 56, 58, 60, 62)])
_uv = me_003.uv_layers.new(name='UVマップ')
_uv.uv.foreach_set('vector', [1.0, 0.5, 1.0, 1.0, 0.9688, 1.0, 0.9688, 0.5, 0.9688, 0.5, 0.9688, 1.0, 0.9375, 1.0, 0.9375, 0.5, 0.9375, 0.5, 0.9375, 1.0, 0.9062, 1.0, 0.9062, 0.5, 0.9062, 0.5, 0.9062, 1.0, 0.875, 1.0, 0.875, 0.5, 0.875, 0.5, 0.875, 1.0, 0.8438, 1.0, 0.8438, 0.5, 0.8438, 0.5, 0.8438, 1.0, 0.8125, 1.0, 0.8125, 0.5, 0.8125, 0.5, 0.8125, 1.0, 0.7812, 1.0, 0.7812, 0.5, 0.7812, 0.5, 0.7812, 1.0, 0.75, 1.0, 0.75, 0.5, 0.75, 0.5, 0.75, 1.0, 0.7188, 1.0, 0.7188, 0.5, 0.7188, 0.5, 0.7188, 1.0, 0.6875, 1.0, 0.6875, 0.5, 0.6875, 0.5, 0.6875, 1.0, 0.6562, 1.0, 0.6562, 0.5, 0.6562, 0.5, 0.6562, 1.0, 0.625, 1.0, 0.625, 0.5, 0.625, 0.5, 0.625, 1.0, 0.5938, 1.0, 0.5938, 0.5, 0.5938, 0.5, 0.5938, 1.0, 0.5625, 1.0, 0.5625, 0.5, 0.5625, 0.5, 0.5625, 1.0, 0.5312, 1.0, 0.5312, 0.5, 0.5312, 0.5, 0.5312, 1.0, 0.5, 1.0, 0.5, 0.5, 0.5, 0.5, 0.5, 1.0, 0.4688, 1.0, 0.4688, 0.5, 0.4688, 0.5, 0.4688, 1.0, 0.4375, 1.0, 0.4375, 0.5, 0.4375, 0.5, 0.4375, 1.0, 0.4062, 1.0, 0.4062, 0.5, 0.4062, 0.5, 0.4062, 1.0, 0.375, 1.0, 0.375, 0.5, 0.375, 0.5, 0.375, 1.0, 0.3438, 1.0, 0.3438, 0.5, 0.3438, 0.5, 0.3438, 1.0, 0.3125, 1.0, 0.3125, 0.5, 0.3125, 0.5, 0.3125, 1.0, 0.2812, 1.0, 0.2812, 0.5, 0.2812, 0.5, 0.2812, 1.0, 0.25, 1.0, 0.25, 0.5, 0.25, 0.5, 0.25, 1.0, 0.2188, 1.0, 0.2188, 0.5, 0.2188, 0.5, 0.2188, 1.0, 0.1875, 1.0, 0.1875, 0.5, 0.1875, 0.5, 0.1875, 1.0, 0.1562, 1.0, 0.1562, 0.5, 0.1562, 0.5, 0.1562, 1.0, 0.125, 1.0, 0.125, 0.5, 0.125, 0.5, 0.125, 1.0, 0.09375, 1.0, 0.09375, 0.5, 0.09375, 0.5, 0.09375, 1.0, 0.0625, 1.0, 0.0625, 0.5, 0.2968, 0.4854, 0.25, 0.49, 0.2032, 0.4854, 0.1582, 0.4717, 0.1167, 0.4496, 0.08029, 0.4197, 0.05045, 0.3833, 0.02827, 0.3418, 0.01461, 0.2968, 0.01, 0.25, 0.01461, 0.2032, 0.02827, 0.1582, 0.05045, 0.1167, 0.08029, 0.08029, 0.1167, 0.05045, 0.1582, 0.02827, 0.2032, 0.01461, 0.25, 0.01, 0.2968, 0.01461, 0.3418, 0.02827, 0.3833, 0.05045, 0.4197, 0.08029, 0.4496, 0.1167, 0.4717, 0.1582, 0.4854, 0.2032, 0.49, 0.25, 0.4854, 0.2968, 0.4717, 0.3418, 0.4496, 0.3833, 0.4197, 0.4197, 0.3833, 0.4496, 0.3418, 0.4717, 0.0625, 0.5, 0.0625, 1.0, 0.03125, 1.0, 0.03125, 0.5, 0.03125, 0.5, 0.03125, 1.0, 0.0, 1.0, 0.0, 0.5, 0.75, 0.49, 0.7968, 0.4854, 0.8418, 0.4717, 0.8833, 0.4496, 0.9197, 0.4197, 0.9496, 0.3833, 0.9717, 0.3418, 0.9854, 0.2968, 0.99, 0.25, 0.9854, 0.2032, 0.9717, 0.1582, 0.9496, 0.1167, 0.9197, 0.08029, 0.8833, 0.05045, 0.8418, 0.02827, 0.7968, 0.01461, 0.75, 0.01, 0.7032, 0.01461, 0.6582, 0.02827, 0.6167, 0.05045, 0.5803, 0.08029, 0.5504, 0.1167, 0.5283, 0.1582, 0.5146, 0.2032, 0.51, 0.25, 0.5146, 0.2968, 0.5283, 0.3418, 0.5504, 0.3833, 0.5803, 0.4197, 0.6167, 0.4496, 0.6582, 0.4717, 0.7032, 0.4854])
me_003.update()
me_x_1 = bpy.data.meshes.new('立方体')
me_x_1.from_pydata([(-1.0, -1.0, -1.0), (-1.0, -1.0, 1.0), (-1.0, 1.0, -1.0), (-1.0, 1.0, 1.0), (1.0, -1.0, -1.0), (1.0, -1.0, 1.0), (1.0, 1.0, -1.0), (1.0, 1.0, 1.0)], [], [(0, 1, 3, 2), (2, 3, 7, 6), (6, 7, 5, 4), (4, 5, 1, 0), (2, 6, 4, 0), (7, 3, 1, 5)])
_uv = me_x_1.uv_layers.new(name='UVマップ')
_uv.uv.foreach_set('vector', [0.375, 0.0, 0.625, 0.0, 0.625, 0.25, 0.375, 0.25, 0.375, 0.25, 0.625, 0.25, 0.625, 0.5, 0.375, 0.5, 0.375, 0.5, 0.625, 0.5, 0.625, 0.75, 0.375, 0.75, 0.375, 0.75, 0.625, 0.75, 0.625, 1.0, 0.375, 1.0, 0.125, 0.5, 0.375, 0.5, 0.375, 0.75, 0.125, 0.75, 0.625, 0.5, 0.875, 0.5, 0.875, 0.75, 0.625, 0.75])
me_x_1.update()
me_001 = bpy.data.meshes.new('立方体.001')
me_001.from_pydata([(-1.0, -1.0, -1.0), (-1.0, -1.0, 1.0), (-1.0, 1.0, -1.0), (-1.0, 1.0, 1.0), (1.0, -1.0, -1.0), (1.0, -1.0, 1.0), (1.0, 1.0, -1.0), (1.0, 1.0, 1.0)], [], [(0, 1, 3, 2), (2, 3, 7, 6), (6, 7, 5, 4), (4, 5, 1, 0), (2, 6, 4, 0), (7, 3, 1, 5)])
_uv = me_001.uv_layers.new(name='UVマップ')
_uv.uv.foreach_set('vector', [0.375, 0.0, 0.625, 0.0, 0.625, 0.25, 0.375, 0.25, 0.375, 0.25, 0.625, 0.25, 0.625, 0.5, 0.375, 0.5, 0.375, 0.5, 0.625, 0.5, 0.625, 0.75, 0.375, 0.75, 0.375, 0.75, 0.625, 0.75, 0.625, 1.0, 0.375, 1.0, 0.125, 0.5, 0.375, 0.5, 0.375, 0.75, 0.125, 0.75, 0.625, 0.5, 0.875, 0.5, 0.875, 0.75, 0.625, 0.75])
me_001.update()
me_002 = bpy.data.meshes.new('立方体.002')
me_002.from_pydata([(-1.0, -1.0, -1.0), (-1.0, -1.0, 1.0), (-1.0, 1.0, -1.0), (-1.0, 1.0, 1.0), (1.0, -1.0, -1.0), (1.0, -1.0, 1.0), (1.0, 1.0, -1.0), (1.0, 1.0, 1.0)], [], [(0, 1, 3, 2), (2, 3, 7, 6), (6, 7, 5, 4), (4, 5, 1, 0), (2, 6, 4, 0), (7, 3, 1, 5)])
_uv = me_002.uv_layers.new(name='UVマップ')
_uv.uv.foreach_set('vector', [0.375, 0.0, 0.625, 0.0, 0.625, 0.25, 0.375, 0.25, 0.375, 0.25, 0.625, 0.25, 0.625, 0.5, 0.375, 0.5, 0.375, 0.5, 0.625, 0.5, 0.625, 0.75, 0.375, 0.75, 0.375, 0.75, 0.625, 0.75, 0.625, 1.0, 0.375, 1.0, 0.125, 0.5, 0.375, 0.5, 0.375, 0.75, 0.125, 0.75, 0.625, 0.5, 0.875, 0.5, 0.875, 0.75, 0.625, 0.75])
me_002.update()

# ---- objects
ob_x = bpy.data.objects.new('円柱', me_x)
ob_001 = bpy.data.objects.new('円柱.001', me_003)
ob_x_1 = bpy.data.objects.new('立方体', me_x_1)
ob_001_1 = bpy.data.objects.new('立方体.001', me_001)
ob_002 = bpy.data.objects.new('立方体.002', me_002)

# ---- transforms, parenting, visibility, modifiers, constraints
ob_x.location = (0.0, 0.0, 0.0)
ob_x.rotation_euler = (-0.9846, -0.0, 0.0)
ob_x.scale = (1.7, 1.7, 10.0)
ob_001.location = (0.0, 0.0, 0.0)
ob_001.rotation_euler = (0.0, 1.571, 0.0)
ob_001.scale = (0.25, 0.25, -4.0)
ob_x_1.location = (-4.0, 0.0, -3.5)
ob_x_1.scale = (0.5, 1.0, 5.0)
ob_001_1.location = (4.0, 0.0, -3.5)
ob_001_1.scale = (0.5, 1.0, 5.0)
ob_002.location = (0.0, 0.0, -9.0)
ob_002.scale = (5.0, 4.0, 1.0)

# ---- collection membership
col_collection.objects.link(ob_x)
col_collection.objects.link(ob_001)
col_collection.objects.link(ob_x_1)
col_collection.objects.link(ob_001_1)
col_collection.objects.link(ob_002)

# ---- scene / render settings (as saved in the file)
scene.frame_start = 1; scene.frame_end = 250; scene.frame_set(1)
scene.render.engine = 'BLENDER_EEVEE_NEXT'
bpy.context.view_layer.update()

# ---- added for rendering (the .blend has no active camera and no usable light): camera, sun
cam_auto = bpy.data.cameras.new('AutoCamera')
cam_auto.lens = 50.0
cam_auto.sensor_width = 36.0
cam_auto.clip_end = 1000.0
ob_auto_camera = bpy.data.objects.new('AutoCamera', cam_auto)
scene.collection.objects.link(ob_auto_camera)
ob_auto_camera.location = (24.953, -29.9746, 18.4159)
ob_auto_camera.rotation_euler = (1.09748, -7.21219e-08, 0.694738)
scene.camera = ob_auto_camera
light_auto_sun = bpy.data.lights.new('AutoSun', 'SUN')
light_auto_sun.energy = 3.0
light_auto_sun.angle = 0.0523599
ob_auto_sun = bpy.data.objects.new('AutoSun', light_auto_sun)
scene.collection.objects.link(ob_auto_sun)
ob_auto_sun.rotation_euler = (0.872665, 0.174533, 0.523599)
bpy.context.view_layer.update()
